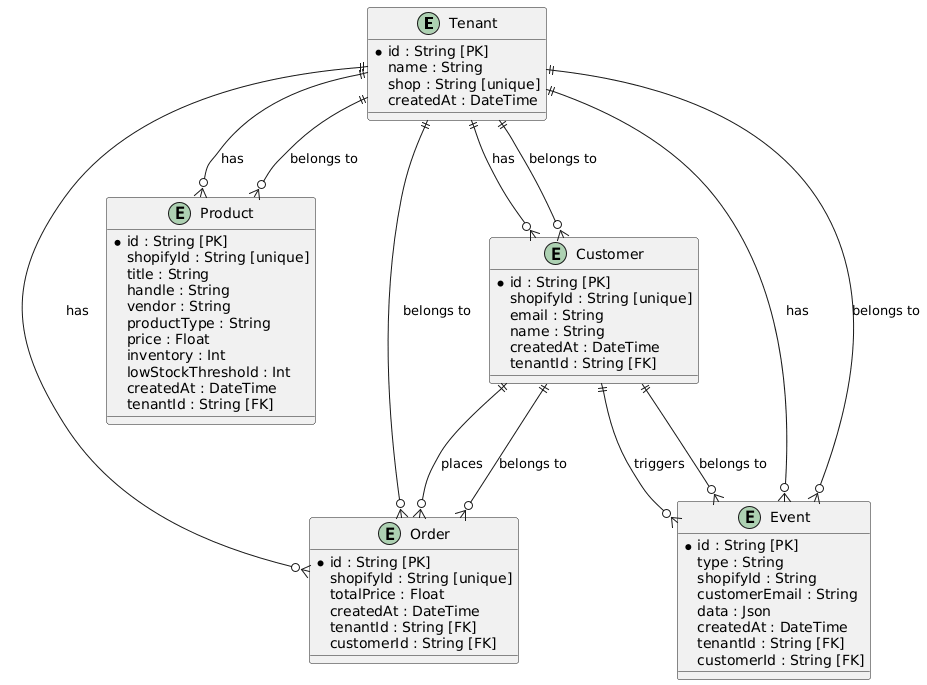

The diagram above was rendered by PlantUML. Its source (embedded in the PNG):
@startuml
' Entity-Relationship diagram for Prisma models

entity "Tenant" as Tenant {
  *id : String [PK]
  name : String
  shop : String [unique]
  createdAt : DateTime
}

entity "Customer" as Customer {
  *id : String [PK]
  shopifyId : String [unique]
  email : String
  name : String
  createdAt : DateTime
  tenantId : String [FK]
}

entity "Product" as Product {
  *id : String [PK]
  shopifyId : String [unique]
  title : String
  handle : String
  vendor : String
  productType : String
  price : Float
  inventory : Int
  lowStockThreshold : Int
  createdAt : DateTime
  tenantId : String [FK]
}

entity "Order" as Order {
  *id : String [PK]
  shopifyId : String [unique]
  totalPrice : Float
  createdAt : DateTime
  tenantId : String [FK]
  customerId : String [FK]
}

entity "Event" as Event {
  *id : String [PK]
  type : String
  shopifyId : String
  customerEmail : String
  data : Json
  createdAt : DateTime
  tenantId : String [FK]
  customerId : String [FK]
}

Tenant ||--o{ Customer : "has"
Tenant ||--o{ Product : "has"
Tenant ||--o{ Order : "has"
Tenant ||--o{ Event : "has"
Customer ||--o{ Order : "places"
Customer ||--o{ Event : "triggers"
Order }o--|| Customer : "belongs to"
Event }o--|| Customer : "belongs to"
Event }o--|| Tenant : "belongs to"
Order }o--|| Tenant : "belongs to"
Product }o--|| Tenant : "belongs to"
Customer }o--|| Tenant : "belongs to"
@enduml